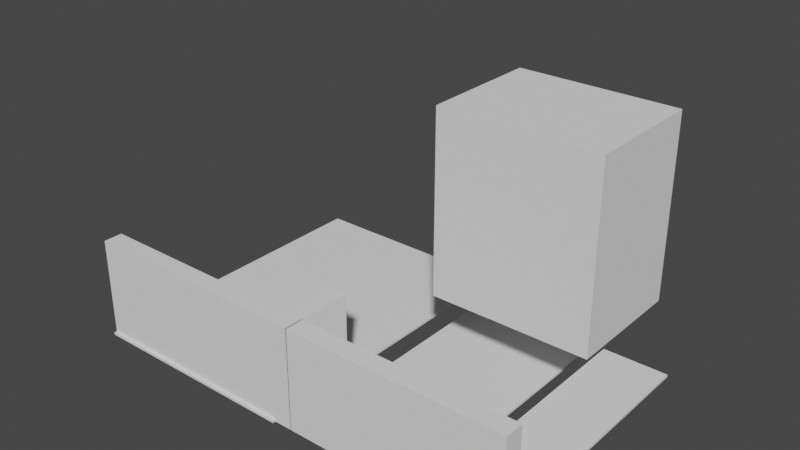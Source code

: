 # Source: beginning.blend  (saved by Blender 3.0.42; exported with 4.5.12 LTS)
import bpy
from mathutils import Matrix  # noqa: F401  (used for matrix-valued properties, if any)

bpy.ops.wm.read_factory_settings(use_empty=True)
scene = bpy.context.scene
scene.name = 'Scene'

# ---- collections
col_collection = bpy.data.collections.new('Collection'); scene.collection.children.link(col_collection)
col_w_nde = bpy.data.collections.new('Wände'); scene.collection.children.link(col_w_nde)
col_filler = bpy.data.collections.new('Filler'); scene.collection.children.link(col_filler)

# ---- world
world_world = bpy.data.worlds.new('World'); scene.world = world_world
world_world.use_nodes = True; world_world.node_tree.nodes.clear()
_N = world_world.node_tree.nodes; _L = world_world.node_tree.links
n0 = _N.new('ShaderNodeOutputWorld'); n0.name = 'World Output'; n0.location = (300, 300)
n1 = _N.new('ShaderNodeBackground'); n1.name = 'Background'; n1.location = (10, 300)
n1.inputs[0].default_value = (0.05088, 0.05088, 0.05088, 1.0)
_L.new(n1.outputs[0], n0.inputs[0])
n0.is_active_output = True
world_world.color = (0.05088, 0.05088, 0.05088)
world_world.use_sun_shadow = False
world_world.sun_shadow_jitter_overblur = 0.0

# ---- meshes
me_cube_007 = bpy.data.meshes.new('Cube.007')
me_cube_007.from_pydata([(-1.0, -1.0, -1.0), (-1.0, -1.0, 1.0), (-1.0, 1.0, -1.0), (-1.0, 1.0, 1.0), (1.0, -1.0, -1.0), (1.0, -1.0, 1.0), (1.0, 1.0, -1.0), (1.0, 1.0, 1.0)], [], [(0, 1, 3, 2), (2, 3, 7, 6), (6, 7, 5, 4), (4, 5, 1, 0), (2, 6, 4, 0), (7, 3, 1, 5)])
_uv = me_cube_007.uv_layers.new(name='UVMap')
_uv.uv.foreach_set('vector', [0.375, 0.0, 0.625, 0.0, 0.625, 0.25, 0.375, 0.25, 0.375, 0.25, 0.625, 0.25, 0.625, 0.5, 0.375, 0.5, 0.375, 0.5, 0.625, 0.5, 0.625, 0.75, 0.375, 0.75, 0.375, 0.75, 0.625, 0.75, 0.625, 1.0, 0.375, 1.0, 0.125, 0.5, 0.375, 0.5, 0.375, 0.75, 0.125, 0.75, 0.625, 0.5, 0.875, 0.5, 0.875, 0.75, 0.625, 0.75])
me_cube_007.use_remesh_fix_poles = True
me_cube_007.use_remesh_preserve_attributes = False
me_cube_007.update()
me_cube_008 = bpy.data.meshes.new('Cube.008')
me_cube_008.from_pydata([(-0.5, -0.5, -0.5), (-0.5, -0.5, 0.5), (-0.5, 0.5, -0.5), (-0.5, 0.5, 0.5), (0.5, -0.5, -0.5), (0.5, -0.5, 0.5), (0.5, 0.5, -0.5), (0.5, 0.5, 0.5)], [], [(0, 1, 3, 2), (2, 3, 7, 6), (6, 7, 5, 4), (4, 5, 1, 0), (2, 6, 4, 0), (7, 3, 1, 5)])
_uv = me_cube_008.uv_layers.new(name='UVMap')
_uv.uv.foreach_set('vector', [0.375, 0.0, 0.625, 0.0, 0.625, 0.25, 0.375, 0.25, 0.375, 0.25, 0.625, 0.25, 0.625, 0.5, 0.375, 0.5, 0.375, 0.5, 0.625, 0.5, 0.625, 0.75, 0.375, 0.75, 0.375, 0.75, 0.625, 0.75, 0.625, 1.0, 0.375, 1.0, 0.125, 0.5, 0.375, 0.5, 0.375, 0.75, 0.125, 0.75, 0.625, 0.5, 0.875, 0.5, 0.875, 0.75, 0.625, 0.75])
me_cube_008.use_remesh_fix_poles = True
me_cube_008.use_remesh_preserve_attributes = False
me_cube_008.update()
me_cube_009 = bpy.data.meshes.new('Cube.009')
me_cube_009.from_pydata([(-0.5, -0.5, -0.5), (-0.5, -0.5, 0.5), (-0.5, 0.5, -0.5), (-0.5, 0.5, 0.5), (0.5, -0.5, -0.5), (0.5, -0.5, 0.5), (0.5, 0.5, -0.5), (0.5, 0.5, 0.5)], [], [(0, 1, 3, 2), (2, 3, 7, 6), (6, 7, 5, 4), (4, 5, 1, 0), (2, 6, 4, 0), (7, 3, 1, 5)])
_uv = me_cube_009.uv_layers.new(name='UVMap')
_uv.uv.foreach_set('vector', [0.375, 0.0, 0.625, 0.0, 0.625, 0.25, 0.375, 0.25, 0.375, 0.25, 0.625, 0.25, 0.625, 0.5, 0.375, 0.5, 0.375, 0.5, 0.625, 0.5, 0.625, 0.75, 0.375, 0.75, 0.375, 0.75, 0.625, 0.75, 0.625, 1.0, 0.375, 1.0, 0.125, 0.5, 0.375, 0.5, 0.375, 0.75, 0.125, 0.75, 0.625, 0.5, 0.875, 0.5, 0.875, 0.75, 0.625, 0.75])
me_cube_009.use_remesh_fix_poles = True
me_cube_009.use_remesh_preserve_attributes = False
me_cube_009.update()
me_cube = bpy.data.meshes.new('Cube')
me_cube.from_pydata([(-1.0, -1.0, -1.0), (-1.0, -1.0, 1.0), (-1.0, 1.0, -1.0), (-1.0, 1.0, 1.0), (1.0, -1.0, -1.0), (1.0, -1.0, 1.0), (1.0, 1.0, -1.0), (1.0, 1.0, 1.0)], [], [(0, 1, 3, 2), (2, 3, 7, 6), (6, 7, 5, 4), (4, 5, 1, 0), (2, 6, 4, 0), (7, 3, 1, 5)])
_uv = me_cube.uv_layers.new(name='UVMap')
_uv.uv.foreach_set('vector', [0.375, 0.0, 0.625, 0.0, 0.625, 0.25, 0.375, 0.25, 0.375, 0.25, 0.625, 0.25, 0.625, 0.5, 0.375, 0.5, 0.375, 0.5, 0.625, 0.5, 0.625, 0.75, 0.375, 0.75, 0.375, 0.75, 0.625, 0.75, 0.625, 1.0, 0.375, 1.0, 0.125, 0.5, 0.375, 0.5, 0.375, 0.75, 0.125, 0.75, 0.625, 0.5, 0.875, 0.5, 0.875, 0.75, 0.625, 0.75])
me_cube.use_remesh_fix_poles = True
me_cube.use_remesh_preserve_attributes = False
me_cube.update()
me_cube_002 = bpy.data.meshes.new('Cube.002')
me_cube_002.from_pydata([(-1.0, -1.0, -1.0), (-1.0, -1.0, 1.0), (-1.0, 1.0, -1.0), (-1.0, 1.0, 1.0), (1.0, -1.0, -1.0), (1.0, -1.0, 1.0), (1.0, 1.0, -1.0), (1.0, 1.0, 1.0)], [], [(0, 1, 3, 2), (2, 3, 7, 6), (6, 7, 5, 4), (4, 5, 1, 0), (2, 6, 4, 0), (7, 3, 1, 5)])
_uv = me_cube_002.uv_layers.new(name='UVMap')
_uv.uv.foreach_set('vector', [0.375, 0.0, 0.625, 0.0, 0.625, 0.25, 0.375, 0.25, 0.375, 0.25, 0.625, 0.25, 0.625, 0.5, 0.375, 0.5, 0.375, 0.5, 0.625, 0.5, 0.625, 0.75, 0.375, 0.75, 0.375, 0.75, 0.625, 0.75, 0.625, 1.0, 0.375, 1.0, 0.125, 0.5, 0.375, 0.5, 0.375, 0.75, 0.125, 0.75, 0.625, 0.5, 0.875, 0.5, 0.875, 0.75, 0.625, 0.75])
me_cube_002.use_remesh_fix_poles = True
me_cube_002.use_remesh_preserve_attributes = False
me_cube_002.update()
me_cube_001 = bpy.data.meshes.new('Cube.001')
me_cube_001.from_pydata([(-1.0, -1.0, -1.0), (-1.0, -1.0, 1.0), (-1.0, 1.0, -1.0), (-1.0, 1.0, 1.0), (1.0, -1.0, -1.0), (1.0, -1.0, 1.0), (1.0, 1.0, -1.0), (1.0, 1.0, 1.0)], [], [(0, 1, 3, 2), (2, 3, 7, 6), (6, 7, 5, 4), (4, 5, 1, 0), (2, 6, 4, 0), (7, 3, 1, 5)])
_uv = me_cube_001.uv_layers.new(name='UVMap')
_uv.uv.foreach_set('vector', [0.375, 0.0, 0.625, 0.0, 0.625, 0.25, 0.375, 0.25, 0.375, 0.25, 0.625, 0.25, 0.625, 0.5, 0.375, 0.5, 0.375, 0.5, 0.625, 0.5, 0.625, 0.75, 0.375, 0.75, 0.375, 0.75, 0.625, 0.75, 0.625, 1.0, 0.375, 1.0, 0.125, 0.5, 0.375, 0.5, 0.375, 0.75, 0.125, 0.75, 0.625, 0.5, 0.875, 0.5, 0.875, 0.75, 0.625, 0.75])
me_cube_001.use_remesh_fix_poles = True
me_cube_001.use_remesh_preserve_attributes = False
me_cube_001.update()
me_cube_003 = bpy.data.meshes.new('Cube.003')
me_cube_003.from_pydata([(-1.0, -1.0, -1.0), (-1.0, -1.0, 1.0), (-1.0, 1.0, -1.0), (-1.0, 1.0, 1.0), (1.0, -1.0, -1.0), (1.0, -1.0, 1.0), (1.0, 1.0, -1.0), (1.0, 1.0, 1.0)], [], [(0, 1, 3, 2), (2, 3, 7, 6), (6, 7, 5, 4), (4, 5, 1, 0), (2, 6, 4, 0), (7, 3, 1, 5)])
_uv = me_cube_003.uv_layers.new(name='UVMap')
_uv.uv.foreach_set('vector', [0.375, 0.0, 0.625, 0.0, 0.625, 0.25, 0.375, 0.25, 0.375, 0.25, 0.625, 0.25, 0.625, 0.5, 0.375, 0.5, 0.375, 0.5, 0.625, 0.5, 0.625, 0.75, 0.375, 0.75, 0.375, 0.75, 0.625, 0.75, 0.625, 1.0, 0.375, 1.0, 0.125, 0.5, 0.375, 0.5, 0.375, 0.75, 0.125, 0.75, 0.625, 0.5, 0.875, 0.5, 0.875, 0.75, 0.625, 0.75])
me_cube_003.use_remesh_fix_poles = True
me_cube_003.use_remesh_preserve_attributes = False
me_cube_003.update()

# ---- objects
ob_hauptraum = bpy.data.objects.new('Hauptraum', me_cube_007)
ob_zweitraum = bpy.data.objects.new('Zweitraum', me_cube_008)
ob_treppe = bpy.data.objects.new('Treppe', me_cube_009)
ob_flur_zur_treppe = bpy.data.objects.new('Flur_zur_Treppe', me_cube)
ob_nordwand = bpy.data.objects.new('Nordwand', me_cube_002)
ob_nordwand_2 = bpy.data.objects.new('Nordwand_2', me_cube_002)
ob_zwischen_haupt_und_treppe = bpy.data.objects.new('Zwischen Haupt und Treppe', me_cube_002)
ob_filler_au_en = bpy.data.objects.new('Filler außen', me_cube_001)
ob_cube = bpy.data.objects.new('Cube', me_cube_003)

# ---- transforms, parenting, visibility, modifiers, constraints
ob_hauptraum.location = (4.3, 5.85, 0.05)
ob_hauptraum.scale = (4.3, 5.85, 0.05)
ob_hauptraum.lock_location = (True, True, True)
ob_zweitraum.location = (11.96, 6.53, 0.05)
ob_zweitraum.scale = (5.0, 8.88, 0.1)
ob_treppe.location = (11.81, 0.98, 0.05)
ob_treppe.scale = (4.8, 2.2, 0.1)
ob_flur_zur_treppe.location = (16.25, 4.874, 0.05)
ob_flur_zur_treppe.scale = (1.31, 5.24, 0.05)
ob_nordwand.location = (4.3, -0.36, 2.0)
ob_nordwand.scale = (4.3, 0.375, 2.0)
ob_nordwand.lock_location = (True, True, True)
ob_nordwand_2.location = (13.62, -0.36, 2.0)
ob_nordwand_2.scale = (4.3, 0.375, 2.0)
ob_zwischen_haupt_und_treppe.location = (8.975, 0.685, 2.0)
ob_zwischen_haupt_und_treppe.scale = (0.375, 1.42, 2.0)
ob_zwischen_haupt_und_treppe.lock_location = (True, True, True)
ob_filler_au_en.location = (4.3, -0.795, 0.05)
ob_filler_au_en.scale = (4.3, 0.06, 0.05)
ob_filler_au_en.lock_location = (True, True, True)
ob_cube.location = (14.04, 7.195, 6.823)
ob_cube.scale = (3.092, 2.357, 3.522)

# ---- collection membership
col_collection.objects.link(ob_hauptraum)
col_collection.objects.link(ob_zweitraum)
col_collection.objects.link(ob_treppe)
col_collection.objects.link(ob_flur_zur_treppe)
col_w_nde.objects.link(ob_nordwand)
col_w_nde.objects.link(ob_nordwand_2)
col_w_nde.objects.link(ob_zwischen_haupt_und_treppe)
col_filler.objects.link(ob_filler_au_en)
col_filler.objects.link(ob_cube)

# ---- scene / render settings (as saved in the file)
scene.frame_start = 1; scene.frame_end = 250; scene.frame_set(220)
scene.render.engine = 'BLENDER_EEVEE_NEXT'
scene.cycles.sampling_pattern = 'TABULATED_SOBOL'
scene.cycles.use_light_tree = False
scene.view_settings.view_transform = 'Filmic'
bpy.context.view_layer.update()

# ---- added for rendering (the .blend has no active camera and no usable light): camera, sun
cam_auto = bpy.data.cameras.new('AutoCamera')
cam_auto.lens = 50.0
cam_auto.sensor_width = 36.0
cam_auto.clip_end = 1000.0
ob_auto_camera = bpy.data.objects.new('AutoCamera', cam_auto)
scene.collection.objects.link(ob_auto_camera)
ob_auto_camera.location = (31.3532, -21.4493, 23.0873)
ob_auto_camera.rotation_euler = (1.09748, -7.21219e-08, 0.694738)
scene.camera = ob_auto_camera
light_auto_sun = bpy.data.lights.new('AutoSun', 'SUN')
light_auto_sun.energy = 3.0
light_auto_sun.angle = 0.0523599
ob_auto_sun = bpy.data.objects.new('AutoSun', light_auto_sun)
scene.collection.objects.link(ob_auto_sun)
ob_auto_sun.rotation_euler = (0.872665, 0.174533, 0.523599)
bpy.context.view_layer.update()
